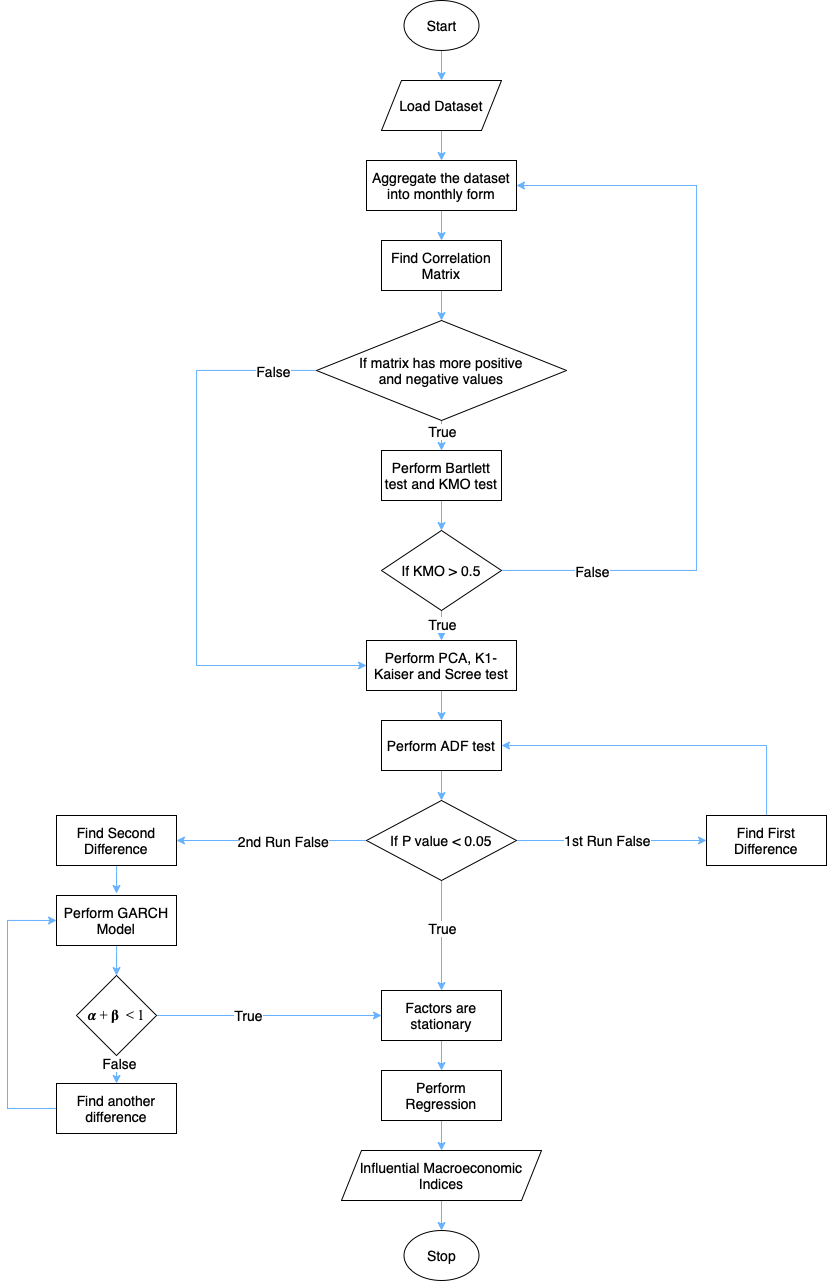

The diagram above was exported from draw.io. Its source (the exported page's mxGraphModel, read from the mxfile embedded in the PNG):
<mxGraphModel dx="1113" dy="732" grid="1" gridSize="10" guides="1" tooltips="1" connect="1" arrows="1" fold="1" page="1" pageScale="1" pageWidth="1169" pageHeight="1654" math="0" shadow="0">
  <root>
    <mxCell id="0" />
    <mxCell id="1" parent="0" />
    <mxCell id="gdKUg1x8Pc7YjSa4p0e4-49" style="edgeStyle=orthogonalEdgeStyle;rounded=0;orthogonalLoop=1;jettySize=auto;html=1;entryX=0.5;entryY=0;entryDx=0;entryDy=0;fontSize=14;strokeColor=#66B2FF;" parent="1" source="gdKUg1x8Pc7YjSa4p0e4-1" target="gdKUg1x8Pc7YjSa4p0e4-2" edge="1">
      <mxGeometry relative="1" as="geometry" />
    </mxCell>
    <mxCell id="gdKUg1x8Pc7YjSa4p0e4-1" value="Start" style="ellipse;whiteSpace=wrap;html=1;fontSize=14;" parent="1" vertex="1">
      <mxGeometry x="571.5" y="187" width="75" height="50" as="geometry" />
    </mxCell>
    <mxCell id="gdKUg1x8Pc7YjSa4p0e4-4" value="" style="edgeStyle=orthogonalEdgeStyle;rounded=0;orthogonalLoop=1;jettySize=auto;html=1;fontSize=14;strokeColor=#66B2FF;" parent="1" source="gdKUg1x8Pc7YjSa4p0e4-2" target="gdKUg1x8Pc7YjSa4p0e4-3" edge="1">
      <mxGeometry relative="1" as="geometry" />
    </mxCell>
    <mxCell id="gdKUg1x8Pc7YjSa4p0e4-2" value="Load Dataset" style="shape=parallelogram;perimeter=parallelogramPerimeter;whiteSpace=wrap;html=1;fixedSize=1;fontSize=14;" parent="1" vertex="1">
      <mxGeometry x="549" y="267" width="120" height="50" as="geometry" />
    </mxCell>
    <mxCell id="gdKUg1x8Pc7YjSa4p0e4-48" style="edgeStyle=orthogonalEdgeStyle;rounded=0;orthogonalLoop=1;jettySize=auto;html=1;entryX=0.5;entryY=0;entryDx=0;entryDy=0;fontSize=14;strokeColor=#66B2FF;" parent="1" source="gdKUg1x8Pc7YjSa4p0e4-3" target="gdKUg1x8Pc7YjSa4p0e4-5" edge="1">
      <mxGeometry relative="1" as="geometry" />
    </mxCell>
    <mxCell id="gdKUg1x8Pc7YjSa4p0e4-3" value="Aggregate the dataset into monthly form" style="rounded=0;whiteSpace=wrap;html=1;fontSize=14;" parent="1" vertex="1">
      <mxGeometry x="534" y="347" width="150" height="50" as="geometry" />
    </mxCell>
    <mxCell id="gdKUg1x8Pc7YjSa4p0e4-47" style="edgeStyle=orthogonalEdgeStyle;rounded=0;orthogonalLoop=1;jettySize=auto;html=1;entryX=0.5;entryY=0;entryDx=0;entryDy=0;fontSize=14;strokeColor=#66B2FF;" parent="1" source="gdKUg1x8Pc7YjSa4p0e4-5" target="gdKUg1x8Pc7YjSa4p0e4-6" edge="1">
      <mxGeometry relative="1" as="geometry" />
    </mxCell>
    <mxCell id="gdKUg1x8Pc7YjSa4p0e4-5" value="Find Correlation Matrix" style="rounded=0;whiteSpace=wrap;html=1;fontSize=14;" parent="1" vertex="1">
      <mxGeometry x="549" y="427" width="120" height="50" as="geometry" />
    </mxCell>
    <mxCell id="gdKUg1x8Pc7YjSa4p0e4-46" style="edgeStyle=orthogonalEdgeStyle;rounded=0;orthogonalLoop=1;jettySize=auto;html=1;entryX=0.5;entryY=0;entryDx=0;entryDy=0;fontSize=14;strokeColor=#66B2FF;" parent="1" source="gdKUg1x8Pc7YjSa4p0e4-6" target="gdKUg1x8Pc7YjSa4p0e4-7" edge="1">
      <mxGeometry relative="1" as="geometry" />
    </mxCell>
    <mxCell id="gdKUg1x8Pc7YjSa4p0e4-60" value="True" style="edgeLabel;html=1;align=center;verticalAlign=middle;resizable=0;points=[];fontSize=14;" parent="gdKUg1x8Pc7YjSa4p0e4-46" vertex="1" connectable="0">
      <mxGeometry x="0.24" y="1" relative="1" as="geometry">
        <mxPoint x="-1" as="offset" />
      </mxGeometry>
    </mxCell>
    <mxCell id="gdKUg1x8Pc7YjSa4p0e4-52" style="edgeStyle=orthogonalEdgeStyle;rounded=0;orthogonalLoop=1;jettySize=auto;html=1;entryX=0;entryY=0.5;entryDx=0;entryDy=0;fontSize=14;strokeColor=#66B2FF;" parent="1" source="gdKUg1x8Pc7YjSa4p0e4-6" target="gdKUg1x8Pc7YjSa4p0e4-9" edge="1">
      <mxGeometry relative="1" as="geometry">
        <Array as="points">
          <mxPoint x="364" y="557" />
          <mxPoint x="364" y="852" />
        </Array>
      </mxGeometry>
    </mxCell>
    <mxCell id="gdKUg1x8Pc7YjSa4p0e4-59" value="False" style="edgeLabel;html=1;align=center;verticalAlign=middle;resizable=0;points=[];fontSize=14;" parent="gdKUg1x8Pc7YjSa4p0e4-52" vertex="1" connectable="0">
      <mxGeometry x="-0.8496" relative="1" as="geometry">
        <mxPoint as="offset" />
      </mxGeometry>
    </mxCell>
    <mxCell id="gdKUg1x8Pc7YjSa4p0e4-6" value="If matrix has more positive &lt;br&gt;and negative values" style="rhombus;whiteSpace=wrap;html=1;fontSize=14;align=center;" parent="1" vertex="1">
      <mxGeometry x="484" y="507" width="250" height="100" as="geometry" />
    </mxCell>
    <mxCell id="gdKUg1x8Pc7YjSa4p0e4-45" style="edgeStyle=orthogonalEdgeStyle;rounded=0;orthogonalLoop=1;jettySize=auto;html=1;entryX=0.5;entryY=0;entryDx=0;entryDy=0;fontSize=14;strokeColor=#66B2FF;" parent="1" source="gdKUg1x8Pc7YjSa4p0e4-7" target="gdKUg1x8Pc7YjSa4p0e4-8" edge="1">
      <mxGeometry relative="1" as="geometry" />
    </mxCell>
    <mxCell id="gdKUg1x8Pc7YjSa4p0e4-7" value="Perform Bartlett test and KMO test" style="rounded=0;whiteSpace=wrap;html=1;fontSize=14;" parent="1" vertex="1">
      <mxGeometry x="549" y="637" width="120" height="50" as="geometry" />
    </mxCell>
    <mxCell id="gdKUg1x8Pc7YjSa4p0e4-44" style="edgeStyle=orthogonalEdgeStyle;rounded=0;orthogonalLoop=1;jettySize=auto;html=1;entryX=0.5;entryY=0;entryDx=0;entryDy=0;fontSize=14;strokeColor=#66B2FF;" parent="1" source="gdKUg1x8Pc7YjSa4p0e4-8" target="gdKUg1x8Pc7YjSa4p0e4-9" edge="1">
      <mxGeometry relative="1" as="geometry" />
    </mxCell>
    <mxCell id="gdKUg1x8Pc7YjSa4p0e4-62" value="True" style="edgeLabel;html=1;align=center;verticalAlign=middle;resizable=0;points=[];fontSize=14;" parent="gdKUg1x8Pc7YjSa4p0e4-44" vertex="1" connectable="0">
      <mxGeometry x="0.32" y="1" relative="1" as="geometry">
        <mxPoint x="-1" as="offset" />
      </mxGeometry>
    </mxCell>
    <mxCell id="gdKUg1x8Pc7YjSa4p0e4-54" style="edgeStyle=orthogonalEdgeStyle;rounded=0;orthogonalLoop=1;jettySize=auto;html=1;entryX=1;entryY=0.5;entryDx=0;entryDy=0;fontSize=14;strokeColor=#66B2FF;" parent="1" source="gdKUg1x8Pc7YjSa4p0e4-8" target="gdKUg1x8Pc7YjSa4p0e4-3" edge="1">
      <mxGeometry relative="1" as="geometry">
        <Array as="points">
          <mxPoint x="864" y="757" />
          <mxPoint x="864" y="372" />
        </Array>
      </mxGeometry>
    </mxCell>
    <mxCell id="gdKUg1x8Pc7YjSa4p0e4-61" value="False" style="edgeLabel;html=1;align=center;verticalAlign=middle;resizable=0;points=[];fontSize=14;" parent="gdKUg1x8Pc7YjSa4p0e4-54" vertex="1" connectable="0">
      <mxGeometry x="-0.7605" y="-2" relative="1" as="geometry">
        <mxPoint y="-2" as="offset" />
      </mxGeometry>
    </mxCell>
    <mxCell id="gdKUg1x8Pc7YjSa4p0e4-8" value="If KMO &amp;gt; 0.5" style="rhombus;whiteSpace=wrap;html=1;fontSize=14;" parent="1" vertex="1">
      <mxGeometry x="549" y="717" width="120" height="80" as="geometry" />
    </mxCell>
    <mxCell id="gdKUg1x8Pc7YjSa4p0e4-43" style="edgeStyle=orthogonalEdgeStyle;rounded=0;orthogonalLoop=1;jettySize=auto;html=1;entryX=0.5;entryY=0;entryDx=0;entryDy=0;fontSize=14;strokeColor=#66B2FF;" parent="1" source="gdKUg1x8Pc7YjSa4p0e4-9" target="gdKUg1x8Pc7YjSa4p0e4-10" edge="1">
      <mxGeometry relative="1" as="geometry" />
    </mxCell>
    <mxCell id="gdKUg1x8Pc7YjSa4p0e4-9" value="Perform PCA, K1-Kaiser and Scree test" style="rounded=0;whiteSpace=wrap;html=1;fontSize=14;" parent="1" vertex="1">
      <mxGeometry x="534" y="827" width="150" height="50" as="geometry" />
    </mxCell>
    <mxCell id="gdKUg1x8Pc7YjSa4p0e4-42" style="edgeStyle=orthogonalEdgeStyle;rounded=0;orthogonalLoop=1;jettySize=auto;html=1;entryX=0.5;entryY=0;entryDx=0;entryDy=0;fontSize=14;strokeColor=#66B2FF;" parent="1" source="gdKUg1x8Pc7YjSa4p0e4-10" target="gdKUg1x8Pc7YjSa4p0e4-11" edge="1">
      <mxGeometry relative="1" as="geometry" />
    </mxCell>
    <mxCell id="gdKUg1x8Pc7YjSa4p0e4-10" value="Perform ADF test" style="rounded=0;whiteSpace=wrap;html=1;fontSize=14;" parent="1" vertex="1">
      <mxGeometry x="549" y="907" width="120" height="50" as="geometry" />
    </mxCell>
    <mxCell id="gdKUg1x8Pc7YjSa4p0e4-21" style="edgeStyle=orthogonalEdgeStyle;rounded=0;orthogonalLoop=1;jettySize=auto;html=1;entryX=1;entryY=0.5;entryDx=0;entryDy=0;fontSize=14;strokeColor=#66B2FF;" parent="1" source="gdKUg1x8Pc7YjSa4p0e4-11" target="gdKUg1x8Pc7YjSa4p0e4-16" edge="1">
      <mxGeometry relative="1" as="geometry" />
    </mxCell>
    <mxCell id="gdKUg1x8Pc7YjSa4p0e4-64" value="2nd Run False" style="edgeLabel;html=1;align=center;verticalAlign=middle;resizable=0;points=[];fontSize=14;" parent="gdKUg1x8Pc7YjSa4p0e4-21" vertex="1" connectable="0">
      <mxGeometry x="-0.1263" y="2" relative="1" as="geometry">
        <mxPoint y="-2" as="offset" />
      </mxGeometry>
    </mxCell>
    <mxCell id="gdKUg1x8Pc7YjSa4p0e4-40" style="edgeStyle=orthogonalEdgeStyle;rounded=0;orthogonalLoop=1;jettySize=auto;html=1;entryX=0;entryY=0.5;entryDx=0;entryDy=0;fontSize=14;strokeColor=#66B2FF;" parent="1" source="gdKUg1x8Pc7YjSa4p0e4-11" target="gdKUg1x8Pc7YjSa4p0e4-20" edge="1">
      <mxGeometry relative="1" as="geometry" />
    </mxCell>
    <mxCell id="gdKUg1x8Pc7YjSa4p0e4-63" value="1st Run False" style="edgeLabel;html=1;align=center;verticalAlign=middle;resizable=0;points=[];fontSize=14;" parent="gdKUg1x8Pc7YjSa4p0e4-40" vertex="1" connectable="0">
      <mxGeometry x="-0.0421" y="1" relative="1" as="geometry">
        <mxPoint as="offset" />
      </mxGeometry>
    </mxCell>
    <mxCell id="gdKUg1x8Pc7YjSa4p0e4-50" style="edgeStyle=orthogonalEdgeStyle;rounded=0;orthogonalLoop=1;jettySize=auto;html=1;entryX=0.5;entryY=0;entryDx=0;entryDy=0;fontSize=14;strokeColor=#66B2FF;" parent="1" source="gdKUg1x8Pc7YjSa4p0e4-11" target="gdKUg1x8Pc7YjSa4p0e4-12" edge="1">
      <mxGeometry relative="1" as="geometry" />
    </mxCell>
    <mxCell id="gdKUg1x8Pc7YjSa4p0e4-65" value="True" style="edgeLabel;html=1;align=center;verticalAlign=middle;resizable=0;points=[];fontSize=14;" parent="gdKUg1x8Pc7YjSa4p0e4-50" vertex="1" connectable="0">
      <mxGeometry x="-0.1455" y="1" relative="1" as="geometry">
        <mxPoint x="-1" as="offset" />
      </mxGeometry>
    </mxCell>
    <mxCell id="gdKUg1x8Pc7YjSa4p0e4-11" value="If P value &amp;lt; 0.05" style="rhombus;whiteSpace=wrap;html=1;fontSize=14;" parent="1" vertex="1">
      <mxGeometry x="534" y="987" width="150" height="80" as="geometry" />
    </mxCell>
    <mxCell id="gdKUg1x8Pc7YjSa4p0e4-37" style="edgeStyle=orthogonalEdgeStyle;rounded=0;orthogonalLoop=1;jettySize=auto;html=1;entryX=0.5;entryY=0;entryDx=0;entryDy=0;fontSize=14;strokeColor=#66B2FF;" parent="1" source="gdKUg1x8Pc7YjSa4p0e4-12" target="gdKUg1x8Pc7YjSa4p0e4-13" edge="1">
      <mxGeometry relative="1" as="geometry" />
    </mxCell>
    <mxCell id="gdKUg1x8Pc7YjSa4p0e4-12" value="Factors are stationary" style="rounded=0;whiteSpace=wrap;html=1;fontSize=14;" parent="1" vertex="1">
      <mxGeometry x="549" y="1177" width="120" height="50" as="geometry" />
    </mxCell>
    <mxCell id="gdKUg1x8Pc7YjSa4p0e4-38" style="edgeStyle=orthogonalEdgeStyle;rounded=0;orthogonalLoop=1;jettySize=auto;html=1;entryX=0.5;entryY=0;entryDx=0;entryDy=0;fontSize=14;strokeColor=#66B2FF;" parent="1" source="gdKUg1x8Pc7YjSa4p0e4-13" target="gdKUg1x8Pc7YjSa4p0e4-14" edge="1">
      <mxGeometry relative="1" as="geometry" />
    </mxCell>
    <mxCell id="gdKUg1x8Pc7YjSa4p0e4-13" value="Perform Regression" style="rounded=0;whiteSpace=wrap;html=1;fontSize=14;" parent="1" vertex="1">
      <mxGeometry x="549" y="1257" width="120" height="50" as="geometry" />
    </mxCell>
    <mxCell id="gdKUg1x8Pc7YjSa4p0e4-39" style="edgeStyle=orthogonalEdgeStyle;rounded=0;orthogonalLoop=1;jettySize=auto;html=1;entryX=0.5;entryY=0;entryDx=0;entryDy=0;fontSize=14;strokeColor=#66B2FF;" parent="1" source="gdKUg1x8Pc7YjSa4p0e4-14" target="gdKUg1x8Pc7YjSa4p0e4-15" edge="1">
      <mxGeometry relative="1" as="geometry" />
    </mxCell>
    <mxCell id="gdKUg1x8Pc7YjSa4p0e4-14" value="Influential Macroeconomic Indices" style="shape=parallelogram;perimeter=parallelogramPerimeter;whiteSpace=wrap;html=1;fixedSize=1;fontSize=14;" parent="1" vertex="1">
      <mxGeometry x="509" y="1337" width="200" height="50" as="geometry" />
    </mxCell>
    <mxCell id="gdKUg1x8Pc7YjSa4p0e4-15" value="Stop" style="ellipse;whiteSpace=wrap;html=1;fontSize=14;" parent="1" vertex="1">
      <mxGeometry x="571.5" y="1417" width="75" height="50" as="geometry" />
    </mxCell>
    <mxCell id="gdKUg1x8Pc7YjSa4p0e4-41" style="edgeStyle=orthogonalEdgeStyle;rounded=0;orthogonalLoop=1;jettySize=auto;html=1;fontSize=14;strokeColor=#66B2FF;" parent="1" source="gdKUg1x8Pc7YjSa4p0e4-16" edge="1">
      <mxGeometry relative="1" as="geometry">
        <mxPoint x="284" y="1080" as="targetPoint" />
      </mxGeometry>
    </mxCell>
    <mxCell id="gdKUg1x8Pc7YjSa4p0e4-16" value="Find Second Difference" style="rounded=0;whiteSpace=wrap;html=1;fontSize=14;" parent="1" vertex="1">
      <mxGeometry x="224" y="1002" width="120" height="50" as="geometry" />
    </mxCell>
    <mxCell id="gdKUg1x8Pc7YjSa4p0e4-23" value="" style="edgeStyle=orthogonalEdgeStyle;rounded=0;orthogonalLoop=1;jettySize=auto;html=1;fontSize=14;strokeColor=#66B2FF;" parent="1" source="gdKUg1x8Pc7YjSa4p0e4-17" target="gdKUg1x8Pc7YjSa4p0e4-18" edge="1">
      <mxGeometry relative="1" as="geometry" />
    </mxCell>
    <mxCell id="gdKUg1x8Pc7YjSa4p0e4-17" value="Perform GARCH Model" style="rounded=0;whiteSpace=wrap;html=1;fontSize=14;" parent="1" vertex="1">
      <mxGeometry x="224" y="1082" width="120" height="50" as="geometry" />
    </mxCell>
    <mxCell id="gdKUg1x8Pc7YjSa4p0e4-24" value="" style="edgeStyle=orthogonalEdgeStyle;rounded=0;orthogonalLoop=1;jettySize=auto;html=1;fontSize=14;strokeColor=#66B2FF;" parent="1" source="gdKUg1x8Pc7YjSa4p0e4-18" target="gdKUg1x8Pc7YjSa4p0e4-19" edge="1">
      <mxGeometry relative="1" as="geometry" />
    </mxCell>
    <mxCell id="gdKUg1x8Pc7YjSa4p0e4-67" value="False" style="edgeLabel;html=1;align=center;verticalAlign=middle;resizable=0;points=[];fontSize=14;" parent="gdKUg1x8Pc7YjSa4p0e4-24" vertex="1" connectable="0">
      <mxGeometry x="0.2308" y="2" relative="1" as="geometry">
        <mxPoint as="offset" />
      </mxGeometry>
    </mxCell>
    <mxCell id="gdKUg1x8Pc7YjSa4p0e4-25" style="edgeStyle=orthogonalEdgeStyle;rounded=0;orthogonalLoop=1;jettySize=auto;html=1;fontSize=14;strokeColor=#66B2FF;" parent="1" source="gdKUg1x8Pc7YjSa4p0e4-18" target="gdKUg1x8Pc7YjSa4p0e4-12" edge="1">
      <mxGeometry relative="1" as="geometry" />
    </mxCell>
    <mxCell id="gdKUg1x8Pc7YjSa4p0e4-66" value="True" style="edgeLabel;html=1;align=center;verticalAlign=middle;resizable=0;points=[];fontSize=14;" parent="gdKUg1x8Pc7YjSa4p0e4-25" vertex="1" connectable="0">
      <mxGeometry x="-0.1822" y="1" relative="1" as="geometry">
        <mxPoint as="offset" />
      </mxGeometry>
    </mxCell>
    <mxCell id="gdKUg1x8Pc7YjSa4p0e4-18" value="&lt;span style=&quot;text-align: start;&quot; id=&quot;docs-internal-guid-f7596475-7fff-9a4c-d4e9-b0a9f492e0af&quot;&gt;&lt;p style=&quot;line-height: 1.2; text-align: center; margin-top: 0pt; margin-bottom: 0pt;&quot; dir=&quot;ltr&quot;&gt;&lt;span style=&quot;font-family: &amp;quot;Times New Roman&amp;quot;; font-variant-ligatures: normal; font-variant-east-asian: normal; font-variant-position: normal; vertical-align: baseline;&quot;&gt;&lt;font style=&quot;font-size: 14px;&quot;&gt;𝜶 + 𝛃 &amp;nbsp;&amp;lt; 1&lt;/font&gt;&lt;/span&gt;&lt;/p&gt;&lt;/span&gt;" style="rhombus;whiteSpace=wrap;html=1;fontSize=14;" parent="1" vertex="1">
      <mxGeometry x="244" y="1162" width="80" height="80" as="geometry" />
    </mxCell>
    <mxCell id="gdKUg1x8Pc7YjSa4p0e4-55" style="edgeStyle=orthogonalEdgeStyle;rounded=0;orthogonalLoop=1;jettySize=auto;html=1;entryX=0;entryY=0.5;entryDx=0;entryDy=0;fontSize=14;strokeColor=#66B2FF;" parent="1" source="gdKUg1x8Pc7YjSa4p0e4-19" target="gdKUg1x8Pc7YjSa4p0e4-17" edge="1">
      <mxGeometry relative="1" as="geometry">
        <Array as="points">
          <mxPoint x="175" y="1295" />
          <mxPoint x="175" y="1107" />
        </Array>
      </mxGeometry>
    </mxCell>
    <mxCell id="gdKUg1x8Pc7YjSa4p0e4-19" value="Find another difference" style="rounded=0;whiteSpace=wrap;html=1;fontSize=14;" parent="1" vertex="1">
      <mxGeometry x="224" y="1270" width="120" height="50" as="geometry" />
    </mxCell>
    <mxCell id="gdKUg1x8Pc7YjSa4p0e4-51" style="edgeStyle=orthogonalEdgeStyle;rounded=0;orthogonalLoop=1;jettySize=auto;html=1;entryX=1;entryY=0.5;entryDx=0;entryDy=0;fontSize=14;strokeColor=#66B2FF;" parent="1" source="gdKUg1x8Pc7YjSa4p0e4-20" target="gdKUg1x8Pc7YjSa4p0e4-10" edge="1">
      <mxGeometry relative="1" as="geometry">
        <Array as="points">
          <mxPoint x="934" y="932" />
        </Array>
      </mxGeometry>
    </mxCell>
    <mxCell id="gdKUg1x8Pc7YjSa4p0e4-20" value="Find First Difference" style="rounded=0;whiteSpace=wrap;html=1;fontSize=14;" parent="1" vertex="1">
      <mxGeometry x="874" y="1002" width="120" height="50" as="geometry" />
    </mxCell>
  </root>
</mxGraphModel>